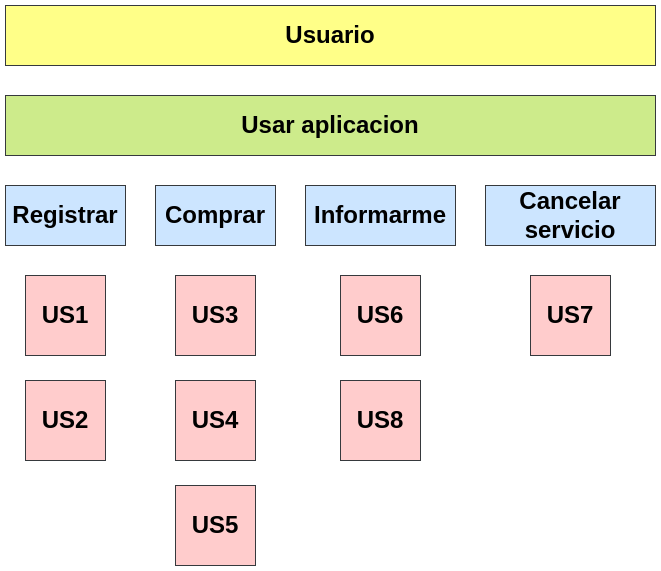

The diagram above was exported from draw.io. Its source (the exported page's mxGraphModel, read from the mxfile embedded in the PNG):
<mxGraphModel dx="1114" dy="870" grid="1" gridSize="10" guides="1" tooltips="1" connect="1" arrows="1" fold="1" page="1" pageScale="1" pageWidth="827" pageHeight="1169" math="0" shadow="0">
  <root>
    <mxCell id="0" />
    <mxCell id="1" parent="0" />
    <mxCell id="KsYwCuwAJOXuLXMuF2Hh-1" value="&lt;h1&gt;Usuario&lt;/h1&gt;" style="rounded=0;whiteSpace=wrap;html=1;fillColor=#ffff88;strokeColor=#36393d;" vertex="1" parent="1">
      <mxGeometry x="40" y="130" width="650" height="60" as="geometry" />
    </mxCell>
    <mxCell id="KsYwCuwAJOXuLXMuF2Hh-2" value="&lt;h1&gt;Usar aplicacion&lt;/h1&gt;" style="rounded=0;whiteSpace=wrap;html=1;fillColor=#cdeb8b;strokeColor=#36393d;" vertex="1" parent="1">
      <mxGeometry x="40" y="220" width="650" height="60" as="geometry" />
    </mxCell>
    <mxCell id="KsYwCuwAJOXuLXMuF2Hh-3" value="&lt;h1&gt;Registrar&lt;/h1&gt;" style="rounded=0;whiteSpace=wrap;html=1;fillColor=#cce5ff;strokeColor=#36393d;" vertex="1" parent="1">
      <mxGeometry x="40" y="310" width="120" height="60" as="geometry" />
    </mxCell>
    <mxCell id="KsYwCuwAJOXuLXMuF2Hh-4" value="&lt;h1&gt;Comprar&lt;/h1&gt;" style="rounded=0;whiteSpace=wrap;html=1;fillColor=#cce5ff;strokeColor=#36393d;" vertex="1" parent="1">
      <mxGeometry x="190" y="310" width="120" height="60" as="geometry" />
    </mxCell>
    <mxCell id="KsYwCuwAJOXuLXMuF2Hh-5" value="&lt;h1&gt;Informarme&lt;/h1&gt;" style="rounded=0;whiteSpace=wrap;html=1;fillColor=#cce5ff;strokeColor=#36393d;" vertex="1" parent="1">
      <mxGeometry x="340" y="310" width="150" height="60" as="geometry" />
    </mxCell>
    <mxCell id="KsYwCuwAJOXuLXMuF2Hh-6" value="&lt;h1&gt;Cancelar servicio&lt;/h1&gt;" style="rounded=0;whiteSpace=wrap;html=1;fillColor=#cce5ff;strokeColor=#36393d;" vertex="1" parent="1">
      <mxGeometry x="520" y="310" width="170" height="60" as="geometry" />
    </mxCell>
    <mxCell id="KsYwCuwAJOXuLXMuF2Hh-9" value="&lt;h1&gt;US1&lt;/h1&gt;" style="whiteSpace=wrap;html=1;aspect=fixed;fillColor=#ffcccc;strokeColor=#36393d;" vertex="1" parent="1">
      <mxGeometry x="60" y="400" width="80" height="80" as="geometry" />
    </mxCell>
    <mxCell id="KsYwCuwAJOXuLXMuF2Hh-10" value="&lt;h1&gt;US2&lt;/h1&gt;" style="whiteSpace=wrap;html=1;aspect=fixed;fillColor=#ffcccc;strokeColor=#36393d;" vertex="1" parent="1">
      <mxGeometry x="60" y="505" width="80" height="80" as="geometry" />
    </mxCell>
    <mxCell id="KsYwCuwAJOXuLXMuF2Hh-11" value="&lt;h1&gt;US3&lt;/h1&gt;" style="whiteSpace=wrap;html=1;aspect=fixed;fillColor=#ffcccc;strokeColor=#36393d;" vertex="1" parent="1">
      <mxGeometry x="210" y="400" width="80" height="80" as="geometry" />
    </mxCell>
    <mxCell id="KsYwCuwAJOXuLXMuF2Hh-12" value="&lt;h1&gt;US4&lt;/h1&gt;" style="whiteSpace=wrap;html=1;aspect=fixed;fillColor=#ffcccc;strokeColor=#36393d;" vertex="1" parent="1">
      <mxGeometry x="210" y="505" width="80" height="80" as="geometry" />
    </mxCell>
    <mxCell id="KsYwCuwAJOXuLXMuF2Hh-13" value="&lt;h1&gt;US5&lt;/h1&gt;" style="whiteSpace=wrap;html=1;aspect=fixed;fillColor=#ffcccc;strokeColor=#36393d;" vertex="1" parent="1">
      <mxGeometry x="210" y="610" width="80" height="80" as="geometry" />
    </mxCell>
    <mxCell id="KsYwCuwAJOXuLXMuF2Hh-14" value="&lt;h1&gt;US6&lt;/h1&gt;" style="whiteSpace=wrap;html=1;aspect=fixed;fillColor=#ffcccc;strokeColor=#36393d;" vertex="1" parent="1">
      <mxGeometry x="375" y="400" width="80" height="80" as="geometry" />
    </mxCell>
    <mxCell id="KsYwCuwAJOXuLXMuF2Hh-15" value="&lt;h1&gt;US8&lt;/h1&gt;" style="whiteSpace=wrap;html=1;aspect=fixed;fillColor=#ffcccc;strokeColor=#36393d;" vertex="1" parent="1">
      <mxGeometry x="375" y="505" width="80" height="80" as="geometry" />
    </mxCell>
    <mxCell id="KsYwCuwAJOXuLXMuF2Hh-16" value="&lt;h1&gt;US7&lt;/h1&gt;" style="whiteSpace=wrap;html=1;aspect=fixed;fillColor=#ffcccc;strokeColor=#36393d;" vertex="1" parent="1">
      <mxGeometry x="565" y="400" width="80" height="80" as="geometry" />
    </mxCell>
  </root>
</mxGraphModel>